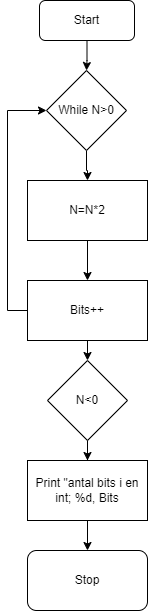

The diagram above was exported from draw.io. Its source (the exported page's mxGraphModel, read from the mxfile embedded in the PNG):
<mxGraphModel dx="1511" dy="819" grid="1" gridSize="10" guides="1" tooltips="1" connect="1" arrows="1" fold="1" page="1" pageScale="1" pageWidth="850" pageHeight="1100" math="0" shadow="0">
  <root>
    <mxCell id="0" />
    <mxCell id="1" parent="0" />
    <mxCell id="si-phgjZ5Yy2xwfCLAqF-10" style="edgeStyle=orthogonalEdgeStyle;rounded=0;orthogonalLoop=1;jettySize=auto;html=1;entryX=0.5;entryY=0;entryDx=0;entryDy=0;" edge="1" parent="1" source="si-phgjZ5Yy2xwfCLAqF-2" target="si-phgjZ5Yy2xwfCLAqF-4">
      <mxGeometry relative="1" as="geometry" />
    </mxCell>
    <mxCell id="si-phgjZ5Yy2xwfCLAqF-2" value="Start" style="rounded=1;whiteSpace=wrap;html=1;" vertex="1" parent="1">
      <mxGeometry x="378" y="20" width="95" height="40" as="geometry" />
    </mxCell>
    <mxCell id="si-phgjZ5Yy2xwfCLAqF-8" style="edgeStyle=orthogonalEdgeStyle;rounded=0;orthogonalLoop=1;jettySize=auto;html=1;entryX=0.5;entryY=0;entryDx=0;entryDy=0;" edge="1" parent="1" source="si-phgjZ5Yy2xwfCLAqF-4" target="si-phgjZ5Yy2xwfCLAqF-5">
      <mxGeometry relative="1" as="geometry" />
    </mxCell>
    <mxCell id="si-phgjZ5Yy2xwfCLAqF-4" value="While N&amp;gt;0" style="rhombus;whiteSpace=wrap;html=1;" vertex="1" parent="1">
      <mxGeometry x="385" y="90" width="80" height="80" as="geometry" />
    </mxCell>
    <mxCell id="si-phgjZ5Yy2xwfCLAqF-7" value="" style="edgeStyle=orthogonalEdgeStyle;rounded=0;orthogonalLoop=1;jettySize=auto;html=1;" edge="1" parent="1" source="si-phgjZ5Yy2xwfCLAqF-5" target="si-phgjZ5Yy2xwfCLAqF-6">
      <mxGeometry relative="1" as="geometry" />
    </mxCell>
    <mxCell id="si-phgjZ5Yy2xwfCLAqF-5" value="N=N*2" style="rounded=0;whiteSpace=wrap;html=1;" vertex="1" parent="1">
      <mxGeometry x="366" y="200" width="120" height="60" as="geometry" />
    </mxCell>
    <mxCell id="si-phgjZ5Yy2xwfCLAqF-9" style="edgeStyle=orthogonalEdgeStyle;rounded=0;orthogonalLoop=1;jettySize=auto;html=1;entryX=0;entryY=0.5;entryDx=0;entryDy=0;" edge="1" parent="1" source="si-phgjZ5Yy2xwfCLAqF-6" target="si-phgjZ5Yy2xwfCLAqF-4">
      <mxGeometry relative="1" as="geometry">
        <Array as="points">
          <mxPoint x="346" y="330" />
          <mxPoint x="346" y="130" />
        </Array>
      </mxGeometry>
    </mxCell>
    <mxCell id="si-phgjZ5Yy2xwfCLAqF-13" style="edgeStyle=orthogonalEdgeStyle;rounded=0;orthogonalLoop=1;jettySize=auto;html=1;exitX=0.5;exitY=1;exitDx=0;exitDy=0;entryX=0.5;entryY=0;entryDx=0;entryDy=0;" edge="1" parent="1" source="si-phgjZ5Yy2xwfCLAqF-6" target="si-phgjZ5Yy2xwfCLAqF-11">
      <mxGeometry relative="1" as="geometry" />
    </mxCell>
    <mxCell id="si-phgjZ5Yy2xwfCLAqF-6" value="Bits++" style="rounded=0;whiteSpace=wrap;html=1;" vertex="1" parent="1">
      <mxGeometry x="366" y="300" width="120" height="60" as="geometry" />
    </mxCell>
    <mxCell id="si-phgjZ5Yy2xwfCLAqF-15" style="edgeStyle=orthogonalEdgeStyle;rounded=0;orthogonalLoop=1;jettySize=auto;html=1;entryX=0.5;entryY=0;entryDx=0;entryDy=0;" edge="1" parent="1" source="si-phgjZ5Yy2xwfCLAqF-11" target="si-phgjZ5Yy2xwfCLAqF-14">
      <mxGeometry relative="1" as="geometry" />
    </mxCell>
    <mxCell id="si-phgjZ5Yy2xwfCLAqF-11" value="N&amp;lt;0" style="rhombus;whiteSpace=wrap;html=1;" vertex="1" parent="1">
      <mxGeometry x="386" y="380" width="80" height="80" as="geometry" />
    </mxCell>
    <mxCell id="si-phgjZ5Yy2xwfCLAqF-17" style="edgeStyle=orthogonalEdgeStyle;rounded=0;orthogonalLoop=1;jettySize=auto;html=1;entryX=0.5;entryY=0;entryDx=0;entryDy=0;" edge="1" parent="1" source="si-phgjZ5Yy2xwfCLAqF-14" target="si-phgjZ5Yy2xwfCLAqF-16">
      <mxGeometry relative="1" as="geometry" />
    </mxCell>
    <mxCell id="si-phgjZ5Yy2xwfCLAqF-14" value="Print &quot;antal bits i en int; %d, Bits" style="rounded=0;whiteSpace=wrap;html=1;" vertex="1" parent="1">
      <mxGeometry x="366" y="480" width="120" height="60" as="geometry" />
    </mxCell>
    <mxCell id="si-phgjZ5Yy2xwfCLAqF-16" value="Stop" style="rounded=1;whiteSpace=wrap;html=1;" vertex="1" parent="1">
      <mxGeometry x="366" y="570" width="120" height="60" as="geometry" />
    </mxCell>
  </root>
</mxGraphModel>